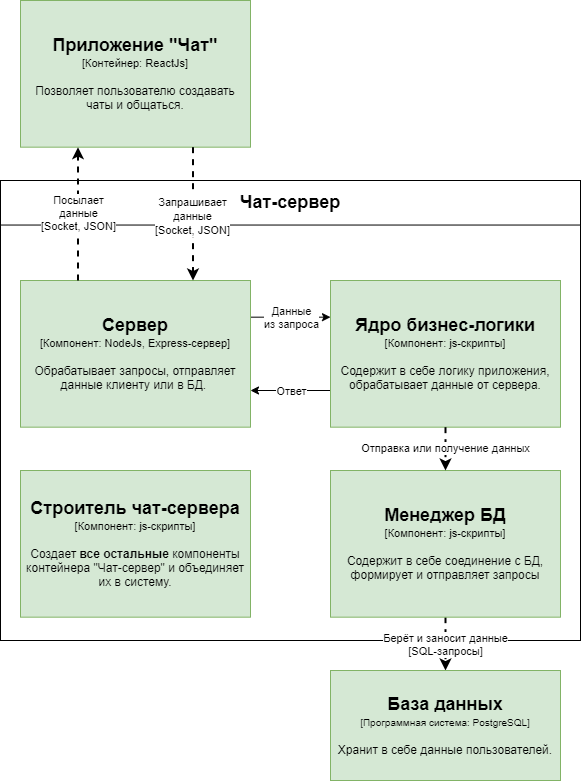

The diagram above was exported from draw.io. Its source (the exported page's mxGraphModel, read from the mxfile embedded in the PNG):
<mxGraphModel dx="171" dy="472" grid="1" gridSize="10" guides="1" tooltips="1" connect="1" arrows="1" fold="1" page="1" pageScale="1" pageWidth="850" pageHeight="1100" math="0" shadow="0">
  <root>
    <mxCell id="0" />
    <mxCell id="1" parent="0" />
    <mxCell id="no0ji6hjgd8IN9LN7iAC-79" value="" style="rounded=0;whiteSpace=wrap;html=1;" vertex="1" parent="1">
      <mxGeometry x="990" y="460" width="580" height="460" as="geometry" />
    </mxCell>
    <mxCell id="no0ji6hjgd8IN9LN7iAC-10" value="&lt;div&gt;Берёт и заносит данные&lt;/div&gt;&lt;div&gt;[SQL-запросы]&lt;br&gt;&lt;/div&gt;" style="edgeStyle=orthogonalEdgeStyle;rounded=0;orthogonalLoop=1;jettySize=auto;html=1;dashed=1;strokeWidth=2;exitX=0.5;exitY=1;exitDx=0;exitDy=0;" edge="1" parent="1" source="no0ji6hjgd8IN9LN7iAC-91" target="no0ji6hjgd8IN9LN7iAC-13">
      <mxGeometry relative="1" as="geometry">
        <mxPoint x="360" y="810" as="sourcePoint" />
      </mxGeometry>
    </mxCell>
    <mxCell id="no0ji6hjgd8IN9LN7iAC-13" value="&lt;div&gt;&lt;b&gt;&lt;font style=&quot;font-size: 18px&quot;&gt;База данных&lt;/font&gt;&lt;/b&gt;&lt;br&gt;&lt;/div&gt;&lt;div&gt;&lt;font style=&quot;font-size: 10px&quot;&gt;[&lt;/font&gt;&lt;font style=&quot;font-size: 10px&quot;&gt;&lt;span class=&quot;tlid-translation translation&quot; lang=&quot;ru&quot;&gt;&lt;span title=&quot;&quot; class=&quot;&quot;&gt;Программная система: PostgreSQL&lt;/span&gt;&lt;/span&gt;]&lt;/font&gt;&lt;/div&gt;&lt;div&gt;&lt;font style=&quot;font-size: 10px&quot;&gt;&lt;br&gt;&lt;/font&gt;&lt;/div&gt;&lt;div&gt;Хранит в себе данные пользователей.&lt;br&gt;&lt;/div&gt;" style="rounded=0;whiteSpace=wrap;html=1;fillColor=#d5e8d4;strokeColor=#82b366;" vertex="1" parent="1">
      <mxGeometry x="1320" y="950" width="230" height="110" as="geometry" />
    </mxCell>
    <mxCell id="no0ji6hjgd8IN9LN7iAC-95" style="edgeStyle=orthogonalEdgeStyle;rounded=0;orthogonalLoop=1;jettySize=auto;html=1;exitX=1;exitY=0.25;exitDx=0;exitDy=0;entryX=0;entryY=0.25;entryDx=0;entryDy=0;" edge="1" parent="1" source="no0ji6hjgd8IN9LN7iAC-28" target="no0ji6hjgd8IN9LN7iAC-86">
      <mxGeometry relative="1" as="geometry" />
    </mxCell>
    <mxCell id="no0ji6hjgd8IN9LN7iAC-96" value="Данные&lt;br&gt;из запроса" style="edgeLabel;html=1;align=center;verticalAlign=middle;resizable=0;points=[];" vertex="1" connectable="0" parent="no0ji6hjgd8IN9LN7iAC-95">
      <mxGeometry x="0.4211" y="1" relative="1" as="geometry">
        <mxPoint x="-16.48" y="0.99" as="offset" />
      </mxGeometry>
    </mxCell>
    <mxCell id="no0ji6hjgd8IN9LN7iAC-28" value="&lt;div&gt;&lt;b&gt;&lt;font style=&quot;font-size: 18px&quot;&gt;Сервер&lt;/font&gt;&lt;/b&gt;&lt;/div&gt;&lt;div&gt;&lt;font style=&quot;font-size: 11px&quot;&gt;[Компонент&lt;/font&gt;&lt;font style=&quot;font-size: 11px&quot;&gt;&lt;span class=&quot;tlid-translation translation&quot; lang=&quot;ru&quot;&gt;&lt;span title=&quot;&quot; class=&quot;&quot;&gt;: NodeJs, Express-сервер]&lt;/span&gt;&lt;/span&gt;&lt;/font&gt;&lt;/div&gt;&lt;div&gt;&lt;font style=&quot;font-size: 10px&quot;&gt;&lt;br&gt;&lt;/font&gt;&lt;/div&gt;&lt;div&gt;Обрабатывает запросы, отправляет данные клиенту или в БД.&amp;nbsp;&lt;br&gt;&lt;/div&gt;" style="rounded=0;whiteSpace=wrap;html=1;fillColor=#d5e8d4;strokeColor=#82b366;" vertex="1" parent="1">
      <mxGeometry x="1010" y="560.0002564102563" width="230" height="146.66666666666666" as="geometry" />
    </mxCell>
    <mxCell id="no0ji6hjgd8IN9LN7iAC-80" value="&lt;b style=&quot;font-size: 18px&quot;&gt;Чат-сервер&lt;/b&gt;" style="rounded=0;whiteSpace=wrap;html=1;" vertex="1" parent="1">
      <mxGeometry x="990" y="460" width="580" height="44.54" as="geometry" />
    </mxCell>
    <mxCell id="no0ji6hjgd8IN9LN7iAC-99" style="edgeStyle=orthogonalEdgeStyle;rounded=0;orthogonalLoop=1;jettySize=auto;html=1;exitX=0;exitY=0.75;exitDx=0;exitDy=0;entryX=1;entryY=0.75;entryDx=0;entryDy=0;" edge="1" parent="1" source="no0ji6hjgd8IN9LN7iAC-86" target="no0ji6hjgd8IN9LN7iAC-28">
      <mxGeometry relative="1" as="geometry" />
    </mxCell>
    <mxCell id="no0ji6hjgd8IN9LN7iAC-100" value="Ответ" style="edgeLabel;html=1;align=center;verticalAlign=middle;resizable=0;points=[];" vertex="1" connectable="0" parent="no0ji6hjgd8IN9LN7iAC-99">
      <mxGeometry x="-0.2319" y="1" relative="1" as="geometry">
        <mxPoint x="-8.97" y="-1" as="offset" />
      </mxGeometry>
    </mxCell>
    <mxCell id="no0ji6hjgd8IN9LN7iAC-86" value="&lt;div&gt;&lt;b&gt;&lt;font style=&quot;font-size: 18px&quot;&gt;Ядро бизнес-логики&lt;/font&gt;&lt;/b&gt;&lt;/div&gt;&lt;div&gt;&lt;font style=&quot;font-size: 11px&quot;&gt;[Компонент&lt;/font&gt;&lt;font style=&quot;font-size: 11px&quot;&gt;&lt;span class=&quot;tlid-translation translation&quot; lang=&quot;ru&quot;&gt;&lt;span title=&quot;&quot; class=&quot;&quot;&gt;: js-скрипты]&lt;/span&gt;&lt;/span&gt;&lt;/font&gt;&lt;/div&gt;&lt;div&gt;&lt;font style=&quot;font-size: 10px&quot;&gt;&lt;br&gt;&lt;/font&gt;&lt;/div&gt;&lt;div&gt;Содержит в себе логику приложения, обрабатывает данные от сервера.&lt;br&gt;&lt;/div&gt;" style="rounded=0;whiteSpace=wrap;html=1;fillColor=#d5e8d4;strokeColor=#82b366;" vertex="1" parent="1">
      <mxGeometry x="1320" y="560.0002564102563" width="230" height="146.66666666666666" as="geometry" />
    </mxCell>
    <mxCell id="no0ji6hjgd8IN9LN7iAC-87" value="&lt;div&gt;&lt;b&gt;&lt;font style=&quot;font-size: 18px&quot;&gt;Приложение &lt;/font&gt;&lt;/b&gt;&lt;b&gt;&lt;font style=&quot;font-size: 18px&quot;&gt;&quot;Чат&quot;&lt;/font&gt;&lt;/b&gt;&lt;/div&gt;&lt;div&gt;&lt;font style=&quot;font-size: 11px&quot;&gt;[&lt;/font&gt;&lt;font style=&quot;font-size: 11px&quot;&gt;&lt;span class=&quot;tlid-translation translation&quot; lang=&quot;ru&quot;&gt;&lt;span title=&quot;&quot; class=&quot;&quot;&gt;Контейнер: ReactJs]&lt;/span&gt;&lt;/span&gt;&lt;/font&gt;&lt;/div&gt;&lt;div&gt;&lt;font style=&quot;font-size: 10px&quot;&gt;&lt;br&gt;&lt;/font&gt;&lt;/div&gt;&lt;div&gt;Позволяет пользователю создавать чаты и общаться.&lt;br&gt;&lt;/div&gt;" style="rounded=0;whiteSpace=wrap;html=1;fillColor=#d5e8d4;strokeColor=#82b366;" vertex="1" parent="1">
      <mxGeometry x="1010" y="280.0002564102564" width="230" height="146.66666666666666" as="geometry" />
    </mxCell>
    <mxCell id="no0ji6hjgd8IN9LN7iAC-88" style="edgeStyle=orthogonalEdgeStyle;rounded=0;orthogonalLoop=1;jettySize=auto;html=1;exitX=0.75;exitY=1;exitDx=0;exitDy=0;entryX=0.75;entryY=0;entryDx=0;entryDy=0;dashed=1;strokeWidth=2;" edge="1" parent="1" source="no0ji6hjgd8IN9LN7iAC-87" target="no0ji6hjgd8IN9LN7iAC-28">
      <mxGeometry relative="1" as="geometry">
        <mxPoint x="1172.5" y="450" as="targetPoint" />
      </mxGeometry>
    </mxCell>
    <mxCell id="no0ji6hjgd8IN9LN7iAC-89" value="&lt;div&gt;&lt;font style=&quot;font-size: 11px&quot;&gt;Запрашивает&lt;/font&gt;&lt;/div&gt;&lt;div&gt;&lt;font style=&quot;font-size: 11px&quot;&gt; данные&lt;/font&gt;&lt;/div&gt;&lt;div&gt;&lt;font style=&quot;font-size: 11px&quot;&gt;&lt;font style=&quot;font-size: 11px&quot; size=&quot;3&quot;&gt;[Socket, JSON]&lt;/font&gt;&lt;/font&gt;&lt;/div&gt;" style="text;html=1;align=center;verticalAlign=middle;resizable=0;points=[];labelBackgroundColor=#ffffff;" vertex="1" connectable="0" parent="no0ji6hjgd8IN9LN7iAC-88">
      <mxGeometry x="0.15" y="-1" relative="1" as="geometry">
        <mxPoint y="-9" as="offset" />
      </mxGeometry>
    </mxCell>
    <mxCell id="no0ji6hjgd8IN9LN7iAC-90" value="&lt;div&gt;&lt;font style=&quot;font-size: 11px&quot;&gt;Посылает&lt;/font&gt;&lt;/div&gt;&lt;div&gt;&lt;font style=&quot;font-size: 11px&quot; size=&quot;3&quot;&gt;данные&lt;br&gt;&lt;/font&gt;&lt;/div&gt;&lt;div&gt;&lt;font style=&quot;font-size: 11px&quot; size=&quot;3&quot;&gt;[Socket, JSON]&lt;br&gt;&lt;/font&gt;&lt;/div&gt;" style="edgeStyle=orthogonalEdgeStyle;rounded=0;orthogonalLoop=1;jettySize=auto;html=1;exitX=0.25;exitY=0;exitDx=0;exitDy=0;entryX=0.25;entryY=1;entryDx=0;entryDy=0;dashed=1;strokeWidth=2;" edge="1" parent="1" target="no0ji6hjgd8IN9LN7iAC-87" source="no0ji6hjgd8IN9LN7iAC-28">
      <mxGeometry relative="1" as="geometry">
        <mxPoint x="1057.5" y="450" as="sourcePoint" />
      </mxGeometry>
    </mxCell>
    <mxCell id="no0ji6hjgd8IN9LN7iAC-91" value="&lt;div&gt;&lt;span style=&quot;font-size: 18px&quot;&gt;&lt;b&gt;Менеджер БД&lt;/b&gt;&lt;/span&gt;&lt;/div&gt;&lt;div&gt;&lt;font style=&quot;font-size: 11px&quot;&gt;[Компонент&lt;/font&gt;&lt;font style=&quot;font-size: 11px&quot;&gt;&lt;span class=&quot;tlid-translation translation&quot; lang=&quot;ru&quot;&gt;&lt;span title=&quot;&quot; class=&quot;&quot;&gt;: js-скрипты]&lt;/span&gt;&lt;/span&gt;&lt;/font&gt;&lt;/div&gt;&lt;div&gt;&lt;font style=&quot;font-size: 10px&quot;&gt;&lt;br&gt;&lt;/font&gt;&lt;/div&gt;&lt;div&gt;Содержит в себе соединение с БД, формирует и отправляет запросы&lt;br&gt;&lt;/div&gt;" style="rounded=0;whiteSpace=wrap;html=1;fillColor=#d5e8d4;strokeColor=#82b366;" vertex="1" parent="1">
      <mxGeometry x="1320" y="750.0002564102563" width="230" height="146.66666666666666" as="geometry" />
    </mxCell>
    <mxCell id="no0ji6hjgd8IN9LN7iAC-93" value="Отправка или получение данных" style="edgeStyle=orthogonalEdgeStyle;rounded=0;orthogonalLoop=1;jettySize=auto;html=1;dashed=1;strokeWidth=2;" edge="1" parent="1" source="no0ji6hjgd8IN9LN7iAC-86" target="no0ji6hjgd8IN9LN7iAC-91">
      <mxGeometry relative="1" as="geometry">
        <mxPoint x="1425" y="936.666923076923" as="sourcePoint" />
        <mxPoint x="1425" y="1000" as="targetPoint" />
      </mxGeometry>
    </mxCell>
    <mxCell id="no0ji6hjgd8IN9LN7iAC-101" value="&lt;div&gt;&lt;b&gt;&lt;font style=&quot;font-size: 18px&quot;&gt;Строитель чат-сервера&lt;/font&gt;&lt;/b&gt;&lt;/div&gt;&lt;div&gt;&lt;font style=&quot;font-size: 11px&quot;&gt;[Компонент&lt;/font&gt;&lt;font style=&quot;font-size: 11px&quot;&gt;&lt;span class=&quot;tlid-translation translation&quot; lang=&quot;ru&quot;&gt;&lt;span title=&quot;&quot; class=&quot;&quot;&gt;: js-скрипты]&lt;/span&gt;&lt;/span&gt;&lt;/font&gt;&lt;/div&gt;&lt;div&gt;&lt;font style=&quot;font-size: 10px&quot;&gt;&lt;br&gt;&lt;/font&gt;&lt;/div&gt;&lt;div&gt;Создает &lt;b&gt;все остальные &lt;/b&gt;компоненты контейнера &quot;Чат-сервер&quot; и объединяет их в систему.&lt;br&gt;&lt;/div&gt;" style="rounded=0;whiteSpace=wrap;html=1;fillColor=#d5e8d4;strokeColor=#82b366;" vertex="1" parent="1">
      <mxGeometry x="1010" y="750.0002564102563" width="230" height="146.66666666666666" as="geometry" />
    </mxCell>
  </root>
</mxGraphModel>